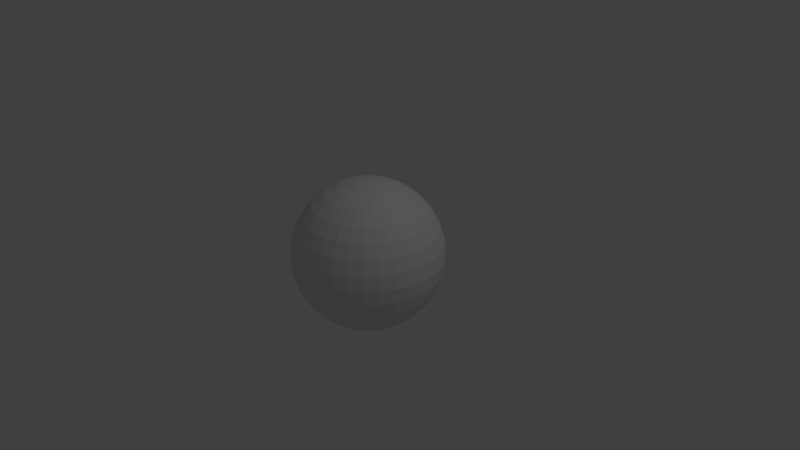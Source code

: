 # Source: Ball.blend  (saved by Blender 2.79.0; exported with 4.5.12 LTS)
import bpy
from mathutils import Matrix  # noqa: F401  (used for matrix-valued properties, if any)

bpy.ops.wm.read_factory_settings(use_empty=True)
scene = bpy.context.scene
scene.name = 'Scene'

# ---- collections
col_collection_1 = bpy.data.collections.new('Collection 1'); scene.collection.children.link(col_collection_1)

# ---- world
world_world = bpy.data.worlds.new('World'); scene.world = world_world
world_world.color = (0.05088, 0.05088, 0.05088)
world_world.use_sun_shadow = False
world_world.sun_shadow_jitter_overblur = 0.0
world_world.cycles.sampling_method = 'MANUAL'

# ---- cameras
cam_camera = bpy.data.cameras.new('Camera')
cam_camera.clip_end = 100.0
cam_camera.lens = 35.0
cam_camera.sensor_width = 32.0
cam_camera.sensor_height = 18.0
cam_camera.ortho_scale = 7.314
cam_camera.dof.focus_distance = 0.0
cam_camera.dof.aperture_fstop = 128.0

# ---- lights
light_lamp = bpy.data.lights.new('Lamp', 'POINT')
light_lamp.transmission_factor = 0.0
light_lamp.cutoff_distance = 30.0
light_lamp.energy = 100.0
light_lamp.shadow_buffer_clip_start = 1.001
light_lamp.shadow_soft_size = 0.1
light_lamp.shadow_maximum_resolution = 0.006
light_lamp.use_absolute_resolution = True

# ---- meshes
me_sphere = bpy.data.meshes.new('Sphere')
me_sphere.from_pydata([(0.0, -3.258e-07, -1.0), (0.03806, 0.1913, 0.9808), (0.07466, 0.3753, 0.9239), (0.1084, 0.5449, 0.8315), (0.1379, 0.6935, 0.7071), (0.1622, 0.8155, 0.5556), (0.1802, 0.9061, 0.3827), (0.1913, 0.9619, 0.1951), (0.1951, 0.9808, 7.55e-08), (0.1913, 0.9619, -0.1951), (0.1802, 0.9061, -0.3827), (0.1622, 0.8155, -0.5556), (0.1379, 0.6935, -0.7071), (0.1084, 0.5449, -0.8315), (0.07466, 0.3753, -0.9239), (0.03806, 0.1913, -0.9808), (0.07466, 0.1802, 0.9808), (0.1464, 0.3536, 0.9239), (0.2126, 0.5133, 0.8315), (0.2706, 0.6533, 0.7071), (0.3182, 0.7682, 0.5556), (0.3536, 0.8536, 0.3827), (0.3753, 0.9061, 0.1951), (0.3827, 0.9239, 7.55e-08), (0.3753, 0.9061, -0.1951), (0.3536, 0.8536, -0.3827), (0.3182, 0.7682, -0.5556), (0.2706, 0.6533, -0.7071), (0.2126, 0.5133, -0.8315), (0.1464, 0.3536, -0.9239), (0.07466, 0.1802, -0.9808), (0.1084, 0.1622, 0.9808), (0.2126, 0.3182, 0.9239), (0.3087, 0.4619, 0.8315), (0.3928, 0.5879, 0.7071), (0.4619, 0.6913, 0.5556), (0.5133, 0.7682, 0.3827), (0.5449, 0.8155, 0.1951), (0.5556, 0.8315, 7.55e-08), (0.5449, 0.8155, -0.1951), (0.5133, 0.7682, -0.3827), (0.4619, 0.6913, -0.5556), (0.3928, 0.5879, -0.7071), (0.3087, 0.4619, -0.8315), (0.2126, 0.3182, -0.9239), (0.1084, 0.1622, -0.9808), (0.1379, 0.1379, 0.9808), (0.2706, 0.2706, 0.9239), (0.3928, 0.3928, 0.8315), (0.5, 0.5, 0.7071), (0.5879, 0.5879, 0.5556), (0.6533, 0.6533, 0.3827), (0.6935, 0.6935, 0.1951), (0.7071, 0.7071, 7.55e-08), (0.6935, 0.6935, -0.1951), (0.6533, 0.6533, -0.3827), (0.5879, 0.5879, -0.5556), (0.5, 0.5, -0.7071), (0.3928, 0.3928, -0.8315), (0.2706, 0.2706, -0.9239), (0.1379, 0.1379, -0.9808), (0.1622, 0.1084, 0.9808), (0.3182, 0.2126, 0.9239), (0.4619, 0.3087, 0.8315), (0.5879, 0.3928, 0.7071), (0.6913, 0.4619, 0.5556), (0.7682, 0.5133, 0.3827), (0.8155, 0.5449, 0.1951), (0.8315, 0.5556, 7.55e-08), (0.8155, 0.5449, -0.1951), (0.7682, 0.5133, -0.3827), (0.6913, 0.4619, -0.5556), (0.5879, 0.3928, -0.7071), (0.4619, 0.3087, -0.8315), (0.3182, 0.2126, -0.9239), (0.1622, 0.1084, -0.9808), (0.1802, 0.07466, 0.9808), (0.3536, 0.1464, 0.9239), (0.5133, 0.2126, 0.8315), (0.6533, 0.2706, 0.7071), (0.7682, 0.3182, 0.5556), (0.8536, 0.3536, 0.3827), (0.9061, 0.3753, 0.1951), (0.9239, 0.3827, 7.55e-08), (0.9061, 0.3753, -0.1951), (0.8536, 0.3536, -0.3827), (0.7682, 0.3182, -0.5556), (0.6533, 0.2706, -0.7071), (0.5133, 0.2126, -0.8315), (0.3536, 0.1464, -0.9239), (0.1802, 0.07466, -0.9808), (0.1913, 0.03806, 0.9808), (0.3753, 0.07466, 0.9239), (0.5449, 0.1084, 0.8315), (0.6935, 0.1379, 0.7071), (0.8155, 0.1622, 0.5556), (0.9061, 0.1802, 0.3827), (0.9619, 0.1913, 0.1951), (0.9808, 0.1951, 7.55e-08), (0.9619, 0.1913, -0.1951), (0.9061, 0.1802, -0.3827), (0.8155, 0.1622, -0.5556), (0.6935, 0.1379, -0.7071), (0.5449, 0.1084, -0.8315), (0.3753, 0.07466, -0.9239), (0.1913, 0.03806, -0.9808), (0.1951, -3.266e-07, 0.9808), (0.3827, -3.192e-07, 0.9239), (0.5556, -3.117e-07, 0.8315), (0.7071, -3.192e-07, 0.7071), (0.8315, -3.341e-07, 0.5556), (0.9239, -2.745e-07, 0.3827), (0.9808, -3.937e-07, 0.1951), (1.0, -3.788e-07, 7.55e-08), (0.9808, -3.937e-07, -0.1951), (0.9239, -2.298e-07, -0.3827), (0.8315, -3.341e-07, -0.5556), (0.7071, -3.192e-07, -0.7071), (0.5556, -3.415e-07, -0.8315), (0.3827, -3.043e-07, -0.9239), (0.1951, -3.08e-07, -0.9808), (0.1913, -0.03806, 0.9808), (0.3753, -0.07466, 0.9239), (0.5449, -0.1084, 0.8315), (0.6935, -0.138, 0.7071), (0.8155, -0.1622, 0.5556), (0.9061, -0.1802, 0.3827), (0.9619, -0.1913, 0.1951), (0.9808, -0.1951, 7.55e-08), (0.9619, -0.1913, -0.1951), (0.9061, -0.1802, -0.3827), (0.8155, -0.1622, -0.5556), (0.6935, -0.138, -0.7071), (0.5449, -0.1084, -0.8315), (0.3753, -0.07466, -0.9239), (0.1913, -0.03806, -0.9808), (0.1802, -0.07466, 0.9808), (0.3536, -0.1464, 0.9239), (0.5133, -0.2126, 0.8315), (0.6533, -0.2706, 0.7071), (0.7682, -0.3182, 0.5556), (0.8536, -0.3536, 0.3827), (0.9061, -0.3753, 0.1951), (0.9239, -0.3827, 7.55e-08), (0.9061, -0.3753, -0.1951), (0.8536, -0.3536, -0.3827), (0.7682, -0.3182, -0.5556), (0.6533, -0.2706, -0.7071), (0.5133, -0.2126, -0.8315), (0.3536, -0.1464, -0.9239), (0.1802, -0.07466, -0.9808), (0.1622, -0.1084, 0.9808), (0.3182, -0.2126, 0.9239), (0.4619, -0.3087, 0.8315), (0.5879, -0.3928, 0.7071), (0.6913, -0.4619, 0.5556), (0.7682, -0.5133, 0.3827), (0.8155, -0.5449, 0.1951), (0.8315, -0.5556, 7.55e-08), (0.8155, -0.5449, -0.1951), (0.7682, -0.5133, -0.3827), (0.6913, -0.4619, -0.5556), (0.5879, -0.3928, -0.7071), (0.4619, -0.3087, -0.8315), (0.3182, -0.2126, -0.9239), (0.1622, -0.1084, -0.9808), (0.1379, -0.138, 0.9808), (0.2706, -0.2706, 0.9239), (0.3928, -0.3928, 0.8315), (0.5, -0.5, 0.7071), (0.5879, -0.5879, 0.5556), (0.6533, -0.6533, 0.3827), (0.6935, -0.6935, 0.1951), (0.7071, -0.7071, 7.55e-08), (0.6935, -0.6935, -0.1951), (0.6533, -0.6533, -0.3827), (0.5879, -0.5879, -0.5556), (0.5, -0.5, -0.7071), (0.3928, -0.3928, -0.8315), (0.2706, -0.2706, -0.9239), (0.1379, -0.138, -0.9808), (0.1084, -0.1622, 0.9808), (0.2126, -0.3182, 0.9239), (0.3087, -0.4619, 0.8315), (0.3928, -0.5879, 0.7071), (0.4619, -0.6913, 0.5556), (0.5133, -0.7682, 0.3827), (0.5449, -0.8155, 0.1951), (0.5556, -0.8315, 7.55e-08), (0.5449, -0.8155, -0.1951), (0.5133, -0.7682, -0.3827), (0.4619, -0.6913, -0.5556), (0.3928, -0.5879, -0.7071), (0.3087, -0.4619, -0.8315), (0.2126, -0.3182, -0.9239), (0.1084, -0.1622, -0.9808), (0.07466, -0.1802, 0.9808), (0.1464, -0.3536, 0.9239), (0.2126, -0.5133, 0.8315), (0.2706, -0.6533, 0.7071), (0.3182, -0.7682, 0.5556), (0.3536, -0.8536, 0.3827), (0.3753, -0.9061, 0.1951), (0.3827, -0.9239, 7.55e-08), (0.3753, -0.9061, -0.1951), (0.3536, -0.8536, -0.3827), (0.3182, -0.7682, -0.5556), (0.2706, -0.6533, -0.7071), (0.2126, -0.5133, -0.8315), (0.1464, -0.3536, -0.9239), (0.07466, -0.1802, -0.9808), (0.03806, -0.1913, 0.9808), (0.07466, -0.3753, 0.9239), (0.1084, -0.5449, 0.8315), (0.1379, -0.6935, 0.7071), (0.1622, -0.8155, 0.5556), (0.1802, -0.9061, 0.3827), (0.1913, -0.9619, 0.1951), (0.1951, -0.9808, 7.55e-08), (0.1913, -0.9619, -0.1951), (0.1802, -0.9061, -0.3827), (0.1622, -0.8155, -0.5556), (0.1379, -0.6935, -0.7071), (0.1084, -0.5449, -0.8315), (0.07466, -0.3753, -0.9239), (0.03806, -0.1913, -0.9808), (-7.212e-09, -0.1951, 0.9808), (4.122e-08, -0.3827, 0.9239), (2.632e-08, -0.5556, 0.8315), (-2.584e-08, -0.7071, 0.7071), (-8.544e-08, -0.8315, 0.5556), (6.357e-08, -0.9239, 0.3827), (-8.544e-08, -0.9808, 0.1951), (-1.003e-07, -1.0, 7.55e-08), (-8.544e-08, -0.9808, -0.1951), (6.357e-08, -0.9239, -0.3827), (-8.544e-08, -0.8315, -0.5556), (-2.584e-08, -0.7071, -0.7071), (-1.094e-08, -0.5556, -0.8315), (3.964e-09, -0.3827, -0.9239), (3.964e-09, -0.1951, -0.9808), (-0.03806, -0.1913, 0.9808), (-0.07466, -0.3753, 0.9239), (-0.1084, -0.5449, 0.8315), (-0.1379, -0.6935, 0.7071), (-0.1622, -0.8155, 0.5556), (-0.1802, -0.9061, 0.3827), (-0.1913, -0.9619, 0.1951), (-0.1951, -0.9808, 7.55e-08), (-0.1913, -0.9619, -0.1951), (-0.1802, -0.9061, -0.3827), (-0.1622, -0.8155, -0.5556), (-0.1379, -0.6935, -0.7071), (-0.1084, -0.5449, -0.8315), (-0.07466, -0.3753, -0.9239), (-0.03806, -0.1913, -0.9808), (-1.247e-07, -6.269e-07, 1.0), (-0.07466, -0.1802, 0.9808), (-0.1464, -0.3536, 0.9239), (-0.2126, -0.5133, 0.8315), (-0.2706, -0.6533, 0.7071), (-0.3182, -0.7682, 0.5556), (-0.3536, -0.8536, 0.3827), (-0.3753, -0.9061, 0.1951), (-0.3827, -0.9239, 7.55e-08), (-0.3753, -0.9061, -0.1951), (-0.3536, -0.8536, -0.3827), (-0.3182, -0.7682, -0.5556), (-0.2706, -0.6533, -0.7071), (-0.2126, -0.5133, -0.8315), (-0.1464, -0.3536, -0.9239), (-0.07466, -0.1802, -0.9808), (-0.1084, -0.1622, 0.9808), (-0.2126, -0.3182, 0.9239), (-0.3087, -0.4619, 0.8315), (-0.3928, -0.5879, 0.7071), (-0.4619, -0.6913, 0.5556), (-0.5133, -0.7682, 0.3827), (-0.5449, -0.8155, 0.1951), (-0.5556, -0.8315, 7.55e-08), (-0.5449, -0.8155, -0.1951), (-0.5133, -0.7682, -0.3827), (-0.4619, -0.6913, -0.5556), (-0.3928, -0.5879, -0.7071), (-0.3087, -0.4619, -0.8315), (-0.2126, -0.3182, -0.9239), (-0.1084, -0.1622, -0.9808), (-0.1379, -0.138, 0.9808), (-0.2706, -0.2706, 0.9239), (-0.3928, -0.3928, 0.8315), (-0.5, -0.5, 0.7071), (-0.5879, -0.5879, 0.5556), (-0.6533, -0.6533, 0.3827), (-0.6935, -0.6935, 0.1951), (-0.7071, -0.7071, 7.55e-08), (-0.6935, -0.6935, -0.1951), (-0.6533, -0.6533, -0.3827), (-0.5879, -0.5879, -0.5556), (-0.5, -0.5, -0.7071), (-0.3928, -0.3928, -0.8315), (-0.2706, -0.2706, -0.9239), (-0.1379, -0.1379, -0.9808), (-0.1622, -0.1084, 0.9808), (-0.3182, -0.2126, 0.9239), (-0.4619, -0.3087, 0.8315), (-0.5879, -0.3928, 0.7071), (-0.6913, -0.4619, 0.5556), (-0.7682, -0.5133, 0.3827), (-0.8155, -0.5449, 0.1951), (-0.8315, -0.5556, 7.55e-08), (-0.8155, -0.5449, -0.1951), (-0.7682, -0.5133, -0.3827), (-0.6913, -0.4619, -0.5556), (-0.5879, -0.3928, -0.7071), (-0.4619, -0.3087, -0.8315), (-0.3182, -0.2126, -0.9239), (-0.1622, -0.1084, -0.9808), (-0.1802, -0.07466, 0.9808), (-0.3536, -0.1464, 0.9239), (-0.5133, -0.2126, 0.8315), (-0.6533, -0.2706, 0.7071), (-0.7682, -0.3182, 0.5556), (-0.8536, -0.3536, 0.3827), (-0.9061, -0.3753, 0.1951), (-0.9239, -0.3827, 7.55e-08), (-0.9061, -0.3753, -0.1951), (-0.8536, -0.3536, -0.3827), (-0.7682, -0.3182, -0.5556), (-0.6533, -0.2706, -0.7071), (-0.5133, -0.2126, -0.8315), (-0.3536, -0.1464, -0.9239), (-0.1802, -0.07466, -0.9808), (-0.1913, -0.03806, 0.9808), (-0.3753, -0.07466, 0.9239), (-0.5449, -0.1084, 0.8315), (-0.6935, -0.1379, 0.7071), (-0.8155, -0.1622, 0.5556), (-0.9061, -0.1802, 0.3827), (-0.9619, -0.1913, 0.1951), (-0.9808, -0.1951, 7.55e-08), (-0.9619, -0.1913, -0.1951), (-0.9061, -0.1802, -0.3827), (-0.8155, -0.1622, -0.5556), (-0.6935, -0.1379, -0.7071), (-0.5449, -0.1084, -0.8315), (-0.3753, -0.07466, -0.9239), (-0.1913, -0.03806, -0.9808), (-0.1951, -3.117e-07, 0.9808), (-0.3827, -2.819e-07, 0.9239), (-0.5556, -2.819e-07, 0.8315), (-0.7071, -1.851e-07, 0.7071), (-0.8315, -1.404e-07, 0.5556), (-0.9239, -3.192e-07, 0.3827), (-0.9808, -9.567e-08, 0.1951), (-1.0, -1.404e-07, 7.55e-08), (-0.9808, -9.567e-08, -0.1951), (-0.9239, -3.192e-07, -0.3827), (-0.8315, -1.404e-07, -0.5556), (-0.7071, -1.851e-07, -0.7071), (-0.5556, -2.596e-07, -0.8315), (-0.3827, -2.521e-07, -0.9239), (-0.1951, -3.155e-07, -0.9808), (-0.1913, 0.03806, 0.9808), (-0.3753, 0.07466, 0.9239), (-0.5449, 0.1084, 0.8315), (-0.6935, 0.1379, 0.7071), (-0.8155, 0.1622, 0.5556), (-0.9061, 0.1802, 0.3827), (-0.9619, 0.1913, 0.1951), (-0.9808, 0.1951, 7.55e-08), (-0.9619, 0.1913, -0.1951), (-0.9061, 0.1802, -0.3827), (-0.8155, 0.1622, -0.5556), (-0.6935, 0.1379, -0.7071), (-0.5449, 0.1084, -0.8315), (-0.3753, 0.07466, -0.9239), (-0.1913, 0.03806, -0.9808), (-0.1802, 0.07466, 0.9808), (-0.3536, 0.1464, 0.9239), (-0.5133, 0.2126, 0.8315), (-0.6533, 0.2706, 0.7071), (-0.7682, 0.3182, 0.5556), (-0.8536, 0.3536, 0.3827), (-0.9061, 0.3753, 0.1951), (-0.9239, 0.3827, 7.55e-08), (-0.9061, 0.3753, -0.1951), (-0.8536, 0.3536, -0.3827), (-0.7682, 0.3182, -0.5556), (-0.6533, 0.2706, -0.7071), (-0.5133, 0.2126, -0.8315), (-0.3536, 0.1464, -0.9239), (-0.1802, 0.07466, -0.9808), (-0.1622, 0.1084, 0.9808), (-0.3182, 0.2126, 0.9239), (-0.4619, 0.3087, 0.8315), (-0.5879, 0.3928, 0.7071), (-0.6913, 0.4619, 0.5556), (-0.7682, 0.5133, 0.3827), (-0.8155, 0.5449, 0.1951), (-0.8315, 0.5556, 7.55e-08), (-0.8155, 0.5449, -0.1951), (-0.7682, 0.5133, -0.3827), (-0.6913, 0.4619, -0.5556), (-0.5879, 0.3928, -0.7071), (-0.4619, 0.3087, -0.8315), (-0.3182, 0.2126, -0.9239), (-0.1622, 0.1084, -0.9808), (-0.1379, 0.1379, 0.9808), (-0.2706, 0.2706, 0.9239), (-0.3928, 0.3928, 0.8315), (-0.5, 0.5, 0.7071), (-0.5879, 0.5879, 0.5556), (-0.6533, 0.6533, 0.3827), (-0.6935, 0.6935, 0.1951), (-0.7071, 0.7071, 7.55e-08), (-0.6935, 0.6935, -0.1951), (-0.6533, 0.6533, -0.3827), (-0.5879, 0.5879, -0.5556), (-0.5, 0.5, -0.7071), (-0.3928, 0.3928, -0.8315), (-0.2706, 0.2706, -0.9239), (-0.1379, 0.1379, -0.9808), (-0.1084, 0.1622, 0.9808), (-0.2126, 0.3182, 0.9239), (-0.3087, 0.4619, 0.8315), (-0.3928, 0.5879, 0.7071), (-0.4619, 0.6913, 0.5556), (-0.5133, 0.7682, 0.3827), (-0.5449, 0.8155, 0.1951), (-0.5556, 0.8315, 7.55e-08), (-0.5449, 0.8155, -0.1951), (-0.5133, 0.7682, -0.3827), (-0.4619, 0.6913, -0.5556), (-0.3928, 0.5879, -0.7071), (-0.3087, 0.4619, -0.8315), (-0.2126, 0.3182, -0.9239), (-0.1084, 0.1622, -0.9808), (-0.07466, 0.1802, 0.9808), (-0.1464, 0.3536, 0.9239), (-0.2126, 0.5133, 0.8315), (-0.2706, 0.6533, 0.7071), (-0.3182, 0.7682, 0.5556), (-0.3536, 0.8536, 0.3827), (-0.3753, 0.9061, 0.1951), (-0.3827, 0.9239, 7.55e-08), (-0.3753, 0.9061, -0.1951), (-0.3536, 0.8536, -0.3827), (-0.3182, 0.7682, -0.5556), (-0.2706, 0.6533, -0.7071), (-0.2126, 0.5133, -0.8315), (-0.1464, 0.3536, -0.9239), (-0.07466, 0.1802, -0.9808), (-0.03806, 0.1913, 0.9808), (-0.07466, 0.3753, 0.9239), (-0.1084, 0.5449, 0.8315), (-0.1379, 0.6935, 0.7071), (-0.1622, 0.8155, 0.5556), (-0.1802, 0.9061, 0.3827), (-0.1913, 0.9619, 0.1951), (-0.1951, 0.9808, 7.55e-08), (-0.1913, 0.9619, -0.1951), (-0.1802, 0.9061, -0.3827), (-0.1622, 0.8155, -0.5556), (-0.1379, 0.6935, -0.7071), (-0.1084, 0.5449, -0.8315), (-0.07466, 0.3753, -0.9239), (-0.03806, 0.1913, -0.9808), (3.749e-08, 0.1951, 0.9808), (7.847e-08, 0.3827, 0.9239), (1.083e-07, 0.5556, 0.8315), (1.53e-07, 0.7071, 0.7071), (2.722e-07, 0.8315, 0.5556), (6.357e-08, 0.9239, 0.3827), (2.573e-07, 0.9808, 0.1951), (2.722e-07, 1.0, 7.55e-08), (2.573e-07, 0.9808, -0.1951), (6.357e-08, 0.9239, -0.3827), (2.722e-07, 0.8315, -0.5556), (1.53e-07, 0.7071, -0.7071), (1.232e-07, 0.5556, -0.8315), (7.847e-08, 0.3827, -0.9239), (1.514e-08, 0.1951, -0.9808)], [], [(480, 479, 13, 14), (473, 472, 6, 7), (481, 480, 14, 15), (474, 473, 7, 8), (467, 256, 1), (0, 481, 15), (475, 474, 8, 9), (468, 467, 1, 2), (476, 475, 9, 10), (469, 468, 2, 3), (477, 476, 10, 11), (470, 469, 3, 4), (478, 477, 11, 12), (471, 470, 4, 5), (479, 478, 12, 13), (472, 471, 5, 6), (5, 4, 19, 20), (13, 12, 27, 28), (6, 5, 20, 21), (14, 13, 28, 29), (7, 6, 21, 22), (15, 14, 29, 30), (8, 7, 22, 23), (1, 256, 16), (0, 15, 30), (9, 8, 23, 24), (2, 1, 16, 17), (10, 9, 24, 25), (3, 2, 17, 18), (11, 10, 25, 26), (4, 3, 18, 19), (12, 11, 26, 27), (24, 23, 38, 39), (17, 16, 31, 32), (25, 24, 39, 40), (18, 17, 32, 33), (26, 25, 40, 41), (19, 18, 33, 34), (27, 26, 41, 42), (20, 19, 34, 35), (28, 27, 42, 43), (21, 20, 35, 36), (29, 28, 43, 44), (22, 21, 36, 37), (30, 29, 44, 45), (23, 22, 37, 38), (16, 256, 31), (0, 30, 45), (43, 42, 57, 58), (36, 35, 50, 51), (44, 43, 58, 59), (37, 36, 51, 52), (45, 44, 59, 60), (38, 37, 52, 53), (31, 256, 46), (0, 45, 60), (39, 38, 53, 54), (32, 31, 46, 47), (40, 39, 54, 55), (33, 32, 47, 48), (41, 40, 55, 56), (34, 33, 48, 49), (42, 41, 56, 57), (35, 34, 49, 50), (55, 54, 69, 70), (48, 47, 62, 63), (56, 55, 70, 71), (49, 48, 63, 64), (57, 56, 71, 72), (50, 49, 64, 65), (58, 57, 72, 73), (51, 50, 65, 66), (59, 58, 73, 74), (52, 51, 66, 67), (60, 59, 74, 75), (53, 52, 67, 68), (46, 256, 61), (0, 60, 75), (54, 53, 68, 69), (47, 46, 61, 62), (74, 73, 88, 89), (67, 66, 81, 82), (75, 74, 89, 90), (68, 67, 82, 83), (61, 256, 76), (0, 75, 90), (69, 68, 83, 84), (62, 61, 76, 77), (70, 69, 84, 85), (63, 62, 77, 78), (71, 70, 85, 86), (64, 63, 78, 79), (72, 71, 86, 87), (65, 64, 79, 80), (73, 72, 87, 88), (66, 65, 80, 81), (78, 77, 92, 93), (86, 85, 100, 101), (79, 78, 93, 94), (87, 86, 101, 102), (80, 79, 94, 95), (88, 87, 102, 103), (81, 80, 95, 96), (89, 88, 103, 104), (82, 81, 96, 97), (90, 89, 104, 105), (83, 82, 97, 98), (76, 256, 91), (0, 90, 105), (84, 83, 98, 99), (77, 76, 91, 92), (85, 84, 99, 100), (97, 96, 111, 112), (105, 104, 119, 120), (98, 97, 112, 113), (91, 256, 106), (0, 105, 120), (99, 98, 113, 114), (92, 91, 106, 107), (100, 99, 114, 115), (93, 92, 107, 108), (101, 100, 115, 116), (94, 93, 108, 109), (102, 101, 116, 117), (95, 94, 109, 110), (103, 102, 117, 118), (96, 95, 110, 111), (104, 103, 118, 119), (116, 115, 130, 131), (109, 108, 123, 124), (117, 116, 131, 132), (110, 109, 124, 125), (118, 117, 132, 133), (111, 110, 125, 126), (119, 118, 133, 134), (112, 111, 126, 127), (120, 119, 134, 135), (113, 112, 127, 128), (106, 256, 121), (0, 120, 135), (114, 113, 128, 129), (107, 106, 121, 122), (115, 114, 129, 130), (108, 107, 122, 123), (135, 134, 149, 150), (128, 127, 142, 143), (121, 256, 136), (0, 135, 150), (129, 128, 143, 144), (122, 121, 136, 137), (130, 129, 144, 145), (123, 122, 137, 138), (131, 130, 145, 146), (124, 123, 138, 139), (132, 131, 146, 147), (125, 124, 139, 140), (133, 132, 147, 148), (126, 125, 140, 141), (134, 133, 148, 149), (127, 126, 141, 142), (139, 138, 153, 154), (147, 146, 161, 162), (140, 139, 154, 155), (148, 147, 162, 163), (141, 140, 155, 156), (149, 148, 163, 164), (142, 141, 156, 157), (150, 149, 164, 165), (143, 142, 157, 158), (136, 256, 151), (0, 150, 165), (144, 143, 158, 159), (137, 136, 151, 152), (145, 144, 159, 160), (138, 137, 152, 153), (146, 145, 160, 161), (158, 157, 172, 173), (151, 256, 166), (0, 165, 180), (159, 158, 173, 174), (152, 151, 166, 167), (160, 159, 174, 175), (153, 152, 167, 168), (161, 160, 175, 176), (154, 153, 168, 169), (162, 161, 176, 177), (155, 154, 169, 170), (163, 162, 177, 178), (156, 155, 170, 171), (164, 163, 178, 179), (157, 156, 171, 172), (165, 164, 179, 180), (177, 176, 191, 192), (170, 169, 184, 185), (178, 177, 192, 193), (171, 170, 185, 186), (179, 178, 193, 194), (172, 171, 186, 187), (180, 179, 194, 195), (173, 172, 187, 188), (166, 256, 181), (0, 180, 195), (174, 173, 188, 189), (167, 166, 181, 182), (175, 174, 189, 190), (168, 167, 182, 183), (176, 175, 190, 191), (169, 168, 183, 184), (0, 195, 210), (189, 188, 203, 204), (182, 181, 196, 197), (190, 189, 204, 205), (183, 182, 197, 198), (191, 190, 205, 206), (184, 183, 198, 199), (192, 191, 206, 207), (185, 184, 199, 200), (193, 192, 207, 208), (186, 185, 200, 201), (194, 193, 208, 209), (187, 186, 201, 202), (195, 194, 209, 210), (188, 187, 202, 203), (181, 256, 196), (208, 207, 222, 223), (201, 200, 215, 216), (209, 208, 223, 224), (202, 201, 216, 217), (210, 209, 224, 225), (203, 202, 217, 218), (196, 256, 211), (0, 210, 225), (204, 203, 218, 219), (197, 196, 211, 212), (205, 204, 219, 220), (198, 197, 212, 213), (206, 205, 220, 221), (199, 198, 213, 214), (207, 206, 221, 222), (200, 199, 214, 215), (212, 211, 226, 227), (220, 219, 234, 235), (213, 212, 227, 228), (221, 220, 235, 236), (214, 213, 228, 229), (222, 221, 236, 237), (215, 214, 229, 230), (223, 222, 237, 238), (216, 215, 230, 231), (224, 223, 238, 239), (217, 216, 231, 232), (225, 224, 239, 240), (218, 217, 232, 233), (211, 256, 226), (0, 225, 240), (219, 218, 233, 234), (231, 230, 245, 246), (239, 238, 253, 254), (232, 231, 246, 247), (240, 239, 254, 255), (233, 232, 247, 248), (226, 256, 241), (0, 240, 255), (234, 233, 248, 249), (227, 226, 241, 242), (235, 234, 249, 250), (228, 227, 242, 243), (236, 235, 250, 251), (229, 228, 243, 244), (237, 236, 251, 252), (230, 229, 244, 245), (238, 237, 252, 253), (250, 249, 265, 266), (243, 242, 258, 259), (251, 250, 266, 267), (244, 243, 259, 260), (252, 251, 267, 268), (245, 244, 260, 261), (253, 252, 268, 269), (246, 245, 261, 262), (254, 253, 269, 270), (247, 246, 262, 263), (255, 254, 270, 271), (248, 247, 263, 264), (241, 256, 257), (0, 255, 271), (249, 248, 264, 265), (242, 241, 257, 258), (270, 269, 284, 285), (263, 262, 277, 278), (271, 270, 285, 286), (264, 263, 278, 279), (257, 256, 272), (0, 271, 286), (265, 264, 279, 280), (258, 257, 272, 273), (266, 265, 280, 281), (259, 258, 273, 274), (267, 266, 281, 282), (260, 259, 274, 275), (268, 267, 282, 283), (261, 260, 275, 276), (269, 268, 283, 284), (262, 261, 276, 277), (274, 273, 288, 289), (282, 281, 296, 297), (275, 274, 289, 290), (283, 282, 297, 298), (276, 275, 290, 291), (284, 283, 298, 299), (277, 276, 291, 292), (285, 284, 299, 300), (278, 277, 292, 293), (286, 285, 300, 301), (279, 278, 293, 294), (272, 256, 287), (0, 286, 301), (280, 279, 294, 295), (273, 272, 287, 288), (281, 280, 295, 296), (293, 292, 307, 308), (301, 300, 315, 316), (294, 293, 308, 309), (287, 256, 302), (0, 301, 316), (295, 294, 309, 310), (288, 287, 302, 303), (296, 295, 310, 311), (289, 288, 303, 304), (297, 296, 311, 312), (290, 289, 304, 305), (298, 297, 312, 313), (291, 290, 305, 306), (299, 298, 313, 314), (292, 291, 306, 307), (300, 299, 314, 315), (312, 311, 326, 327), (305, 304, 319, 320), (313, 312, 327, 328), (306, 305, 320, 321), (314, 313, 328, 329), (307, 306, 321, 322), (315, 314, 329, 330), (308, 307, 322, 323), (316, 315, 330, 331), (309, 308, 323, 324), (302, 256, 317), (0, 316, 331), (310, 309, 324, 325), (303, 302, 317, 318), (311, 310, 325, 326), (304, 303, 318, 319), (331, 330, 345, 346), (324, 323, 338, 339), (317, 256, 332), (0, 331, 346), (325, 324, 339, 340), (318, 317, 332, 333), (326, 325, 340, 341), (319, 318, 333, 334), (327, 326, 341, 342), (320, 319, 334, 335), (328, 327, 342, 343), (321, 320, 335, 336), (329, 328, 343, 344), (322, 321, 336, 337), (330, 329, 344, 345), (323, 322, 337, 338), (343, 342, 357, 358), (336, 335, 350, 351), (344, 343, 358, 359), (337, 336, 351, 352), (345, 344, 359, 360), (338, 337, 352, 353), (346, 345, 360, 361), (339, 338, 353, 354), (332, 256, 347), (0, 346, 361), (340, 339, 354, 355), (333, 332, 347, 348), (341, 340, 355, 356), (334, 333, 348, 349), (342, 341, 356, 357), (335, 334, 349, 350), (347, 256, 362), (0, 361, 376), (355, 354, 369, 370), (348, 347, 362, 363), (356, 355, 370, 371), (349, 348, 363, 364), (357, 356, 371, 372), (350, 349, 364, 365), (358, 357, 372, 373), (351, 350, 365, 366), (359, 358, 373, 374), (352, 351, 366, 367), (360, 359, 374, 375), (353, 352, 367, 368), (361, 360, 375, 376), (354, 353, 368, 369), (366, 365, 380, 381), (374, 373, 388, 389), (367, 366, 381, 382), (375, 374, 389, 390), (368, 367, 382, 383), (376, 375, 390, 391), (369, 368, 383, 384), (362, 256, 377), (0, 376, 391), (370, 369, 384, 385), (363, 362, 377, 378), (371, 370, 385, 386), (364, 363, 378, 379), (372, 371, 386, 387), (365, 364, 379, 380), (373, 372, 387, 388), (385, 384, 399, 400), (378, 377, 392, 393), (386, 385, 400, 401), (379, 378, 393, 394), (387, 386, 401, 402), (380, 379, 394, 395), (388, 387, 402, 403), (381, 380, 395, 396), (389, 388, 403, 404), (382, 381, 396, 397), (390, 389, 404, 405), (383, 382, 397, 398), (391, 390, 405, 406), (384, 383, 398, 399), (377, 256, 392), (0, 391, 406), (404, 403, 418, 419), (397, 396, 411, 412), (405, 404, 419, 420), (398, 397, 412, 413), (406, 405, 420, 421), (399, 398, 413, 414), (392, 256, 407), (0, 406, 421), (400, 399, 414, 415), (393, 392, 407, 408), (401, 400, 415, 416), (394, 393, 408, 409), (402, 401, 416, 417), (395, 394, 409, 410), (403, 402, 417, 418), (396, 395, 410, 411), (408, 407, 422, 423), (416, 415, 430, 431), (409, 408, 423, 424), (417, 416, 431, 432), (410, 409, 424, 425), (418, 417, 432, 433), (411, 410, 425, 426), (419, 418, 433, 434), (412, 411, 426, 427), (420, 419, 434, 435), (413, 412, 427, 428), (421, 420, 435, 436), (414, 413, 428, 429), (407, 256, 422), (0, 421, 436), (415, 414, 429, 430), (427, 426, 441, 442), (435, 434, 449, 450), (428, 427, 442, 443), (436, 435, 450, 451), (429, 428, 443, 444), (422, 256, 437), (0, 436, 451), (430, 429, 444, 445), (423, 422, 437, 438), (431, 430, 445, 446), (424, 423, 438, 439), (432, 431, 446, 447), (425, 424, 439, 440), (433, 432, 447, 448), (426, 425, 440, 441), (434, 433, 448, 449), (446, 445, 460, 461), (439, 438, 453, 454), (447, 446, 461, 462), (440, 439, 454, 455), (448, 447, 462, 463), (441, 440, 455, 456), (449, 448, 463, 464), (442, 441, 456, 457), (450, 449, 464, 465), (443, 442, 457, 458), (451, 450, 465, 466), (444, 443, 458, 459), (437, 256, 452), (0, 451, 466), (445, 444, 459, 460), (438, 437, 452, 453), (465, 464, 479, 480), (458, 457, 472, 473), (466, 465, 480, 481), (459, 458, 473, 474), (452, 256, 467), (0, 466, 481), (460, 459, 474, 475), (453, 452, 467, 468), (461, 460, 475, 476), (454, 453, 468, 469), (462, 461, 476, 477), (455, 454, 469, 470), (463, 462, 477, 478), (456, 455, 470, 471), (464, 463, 478, 479), (457, 456, 471, 472)])
_uv = me_sphere.uv_layers.new(name='UVMap')
_uv.uv.foreach_set('vector', [0.2365, 0.8487, 0.2384, 0.9042, 0.2148, 0.9077, 0.2202, 0.8511, 0.461, 0.219, 0.4639, 0.1569, 0.5042, 0.1569, 0.5038, 0.219, 0.2317, 0.7889, 0.2365, 0.8487, 0.2202, 0.8511, 0.2234, 0.7901, 0.4607, 0.2822, 0.461, 0.219, 0.5038, 0.219, 0.5043, 0.2822, 0.4784, 0.6643, 0.5174, 0.6911, 0.475, 0.6753, 0.2243, 0.727, 0.2317, 0.7889, 0.2234, 0.7901, 0.4628, 0.3441, 0.4607, 0.2822, 0.5043, 0.2822, 0.5056, 0.3441, 0.4408, 0.642, 0.4784, 0.6643, 0.475, 0.6753, 0.4343, 0.6635, 0.4674, 0.4024, 0.4628, 0.3441, 0.5056, 0.3441, 0.5077, 0.4024, 0.4062, 0.6251, 0.4408, 0.642, 0.4343, 0.6635, 0.3967, 0.6562, 0.4742, 0.4548, 0.4674, 0.4024, 0.5077, 0.4024, 0.5105, 0.4548, 0.4766, 0.04564, 0.486, 0.0007088, 0.5102, 0.0007088, 0.5075, 0.04564, 0.483, 0.4993, 0.4742, 0.4548, 0.5105, 0.4548, 0.5139, 0.4993, 0.4692, 0.09838, 0.4766, 0.04564, 0.5075, 0.04564, 0.5055, 0.09838, 0.2384, 0.9042, 0.2373, 0.9533, 0.2072, 0.9577, 0.2148, 0.9077, 0.4639, 0.1569, 0.4692, 0.09838, 0.5055, 0.09838, 0.5042, 0.1569, 0.5055, 0.09838, 0.5075, 0.04564, 0.5389, 0.04473, 0.5424, 0.09732, 0.2148, 0.9077, 0.2072, 0.9577, 0.1771, 0.9533, 0.1911, 0.9042, 0.5042, 0.1569, 0.5055, 0.09838, 0.5424, 0.09732, 0.5453, 0.1557, 0.2202, 0.8511, 0.2148, 0.9077, 0.1911, 0.9042, 0.2039, 0.8487, 0.5038, 0.219, 0.5042, 0.1569, 0.5453, 0.1557, 0.5475, 0.2177, 0.2234, 0.7901, 0.2202, 0.8511, 0.2039, 0.8487, 0.2151, 0.7889, 0.5043, 0.2822, 0.5038, 0.219, 0.5475, 0.2177, 0.5488, 0.2809, 0.475, 0.6753, 0.5174, 0.6911, 0.4733, 0.6869, 0.2243, 0.727, 0.2234, 0.7901, 0.2151, 0.7889, 0.5056, 0.3441, 0.5043, 0.2822, 0.5488, 0.2809, 0.5493, 0.3429, 0.4343, 0.6635, 0.475, 0.6753, 0.4733, 0.6869, 0.431, 0.6863, 0.5077, 0.4024, 0.5056, 0.3441, 0.5493, 0.3429, 0.5488, 0.4013, 0.3967, 0.6562, 0.4343, 0.6635, 0.431, 0.6863, 0.3919, 0.6893, 0.5105, 0.4548, 0.5077, 0.4024, 0.5488, 0.4013, 0.5475, 0.4538, 0.5075, 0.04564, 0.5102, 0.0007088, 0.5349, 0.0, 0.5389, 0.04473, 0.5139, 0.4993, 0.5105, 0.4548, 0.5475, 0.4538, 0.5454, 0.4984, 0.5493, 0.3429, 0.5488, 0.2809, 0.5924, 0.2784, 0.592, 0.3404, 0.431, 0.6863, 0.4733, 0.6869, 0.4733, 0.6987, 0.431, 0.7095, 0.5488, 0.4013, 0.5493, 0.3429, 0.592, 0.3404, 0.5891, 0.399, 0.3919, 0.6893, 0.431, 0.6863, 0.431, 0.7095, 0.3919, 0.7231, 0.5475, 0.4538, 0.5488, 0.4013, 0.5891, 0.399, 0.5838, 0.4517, 0.3577, 0.6959, 0.3919, 0.6893, 0.3919, 0.7231, 0.3577, 0.7388, 0.5454, 0.4984, 0.5475, 0.4538, 0.5838, 0.4517, 0.5762, 0.4967, 0.5424, 0.09732, 0.5389, 0.04473, 0.5698, 0.04296, 0.5787, 0.09524, 0.1911, 0.9042, 0.1771, 0.9533, 0.1481, 0.9404, 0.1683, 0.8941, 0.5453, 0.1557, 0.5424, 0.09732, 0.5787, 0.09524, 0.5856, 0.1534, 0.2039, 0.8487, 0.1911, 0.9042, 0.1683, 0.8941, 0.1882, 0.8417, 0.5475, 0.2177, 0.5453, 0.1557, 0.5856, 0.1534, 0.5903, 0.2153, 0.2151, 0.7889, 0.2039, 0.8487, 0.1882, 0.8417, 0.2071, 0.7853, 0.5488, 0.2809, 0.5475, 0.2177, 0.5903, 0.2153, 0.5924, 0.2784, 0.4733, 0.6869, 0.5174, 0.6911, 0.4733, 0.6987, 0.2243, 0.727, 0.2151, 0.7889, 0.2071, 0.7853, 0.1683, 0.8941, 0.1481, 0.9404, 0.1213, 0.9193, 0.1472, 0.8775, 0.5856, 0.1534, 0.5787, 0.09524, 0.6129, 0.09222, 0.6236, 0.1501, 0.1882, 0.8417, 0.1683, 0.8941, 0.1472, 0.8775, 0.1737, 0.8303, 0.5903, 0.2153, 0.5856, 0.1534, 0.6236, 0.1501, 0.6305, 0.2117, 0.2071, 0.7853, 0.1882, 0.8417, 0.1737, 0.8303, 0.1997, 0.7795, 0.5924, 0.2784, 0.5903, 0.2153, 0.6305, 0.2117, 0.6335, 0.2748, 0.4733, 0.6987, 0.5174, 0.6911, 0.475, 0.7104, 0.2243, 0.727, 0.2071, 0.7853, 0.1997, 0.7795, 0.592, 0.3404, 0.5924, 0.2784, 0.6335, 0.2748, 0.6323, 0.3369, 0.431, 0.7095, 0.4733, 0.6987, 0.475, 0.7104, 0.4343, 0.7323, 0.5891, 0.399, 0.592, 0.3404, 0.6323, 0.3369, 0.6271, 0.3956, 0.3919, 0.7231, 0.431, 0.7095, 0.4343, 0.7323, 0.3967, 0.7562, 0.5838, 0.4517, 0.5891, 0.399, 0.6271, 0.3956, 0.6179, 0.4487, 0.3577, 0.7388, 0.3919, 0.7231, 0.3967, 0.7562, 0.3638, 0.7809, 0.1481, 0.9404, 0.1284, 0.9788, 0.09692, 0.9541, 0.1213, 0.9193, 0.5787, 0.09524, 0.5698, 0.04296, 0.5988, 0.04039, 0.6129, 0.09222, 0.6271, 0.3956, 0.6323, 0.3369, 0.6686, 0.3323, 0.6612, 0.3913, 0.3967, 0.7562, 0.4343, 0.7323, 0.4408, 0.7538, 0.4062, 0.7873, 0.6179, 0.4487, 0.6271, 0.3956, 0.6612, 0.3913, 0.6486, 0.4448, 0.3638, 0.7809, 0.3967, 0.7562, 0.4062, 0.7873, 0.3758, 0.8206, 0.1213, 0.9193, 0.09692, 0.9541, 0.06924, 0.9207, 0.09777, 0.891, 0.6129, 0.09222, 0.5988, 0.04039, 0.6249, 0.03713, 0.6436, 0.08837, 0.1472, 0.8775, 0.1213, 0.9193, 0.09777, 0.891, 0.1287, 0.8553, 0.6236, 0.1501, 0.6129, 0.09222, 0.6436, 0.08837, 0.6577, 0.1458, 0.1737, 0.8303, 0.1472, 0.8775, 0.1287, 0.8553, 0.161, 0.815, 0.6305, 0.2117, 0.6236, 0.1501, 0.6577, 0.1458, 0.6668, 0.2072, 0.1997, 0.7795, 0.1737, 0.8303, 0.161, 0.815, 0.1932, 0.7717, 0.6335, 0.2748, 0.6305, 0.2117, 0.6668, 0.2072, 0.6704, 0.2702, 0.475, 0.7104, 0.5174, 0.6911, 0.4784, 0.7213, 0.2243, 0.727, 0.1997, 0.7795, 0.1932, 0.7717, 0.6323, 0.3369, 0.6335, 0.2748, 0.6704, 0.2702, 0.6686, 0.3323, 0.4343, 0.7323, 0.475, 0.7104, 0.4784, 0.7213, 0.4408, 0.7538, 0.161, 0.815, 0.1287, 0.8553, 0.1135, 0.8281, 0.1505, 0.7963, 0.6668, 0.2072, 0.6577, 0.1458, 0.6867, 0.1408, 0.6976, 0.2018, 0.1932, 0.7717, 0.161, 0.815, 0.1505, 0.7963, 0.1879, 0.7621, 0.6704, 0.2702, 0.6668, 0.2072, 0.6976, 0.2018, 0.7018, 0.2647, 0.4784, 0.7213, 0.5174, 0.6911, 0.4832, 0.7312, 0.2243, 0.727, 0.1932, 0.7717, 0.1879, 0.7621, 0.6686, 0.3323, 0.6704, 0.2702, 0.7018, 0.2647, 0.6994, 0.327, 0.4408, 0.7538, 0.4784, 0.7213, 0.4832, 0.7312, 0.4503, 0.7731, 0.6612, 0.3913, 0.6686, 0.3323, 0.6994, 0.327, 0.6902, 0.3863, 0.4062, 0.7873, 0.4408, 0.7538, 0.4503, 0.7731, 0.4199, 0.8154, 0.06924, 0.9207, 0.04426, 0.9434, 0.01893, 0.8983, 0.04644, 0.8801, 0.3758, 0.8206, 0.4062, 0.7873, 0.4199, 0.8154, 0.3933, 0.8563, 0.09777, 0.891, 0.06924, 0.9207, 0.04644, 0.8801, 0.07838, 0.8564, 0.3509, 0.8524, 0.3758, 0.8206, 0.3933, 0.8563, 0.3715, 0.8944, 0.1287, 0.8553, 0.09777, 0.891, 0.07838, 0.8564, 0.1135, 0.8281, 0.6577, 0.1458, 0.6436, 0.08837, 0.6697, 0.08385, 0.6867, 0.1408, 0.4199, 0.8154, 0.4503, 0.7731, 0.4623, 0.7896, 0.4374, 0.8393, 0.04644, 0.8801, 0.01893, 0.8983, 0.0, 0.8468, 0.02941, 0.8338, 0.3933, 0.8563, 0.4199, 0.8154, 0.4374, 0.8393, 0.4156, 0.8867, 0.07838, 0.8564, 0.04644, 0.8801, 0.02941, 0.8338, 0.0639, 0.817, 0.3715, 0.8944, 0.3933, 0.8563, 0.4156, 0.8867, 0.3977, 0.9301, 0.1135, 0.8281, 0.07838, 0.8564, 0.0639, 0.817, 0.1021, 0.7972, 0.3553, 0.928, 0.3715, 0.8944, 0.3977, 0.9301, 0.3844, 0.9677, 0.1505, 0.7963, 0.1135, 0.8281, 0.1021, 0.7972, 0.1427, 0.775, 0.7899, 0.4497, 0.7482, 0.4361, 0.745, 0.3948, 0.7864, 0.4059, 0.1879, 0.7621, 0.1505, 0.7963, 0.1427, 0.775, 0.1839, 0.7513, 0.8337, 0.4539, 0.7899, 0.4497, 0.7864, 0.4059, 0.8302, 0.4092, 0.4832, 0.7312, 0.5174, 0.6911, 0.4893, 0.7395, 0.2243, 0.727, 0.1879, 0.7621, 0.1839, 0.7513, 0.878, 0.4484, 0.8337, 0.4539, 0.8302, 0.4092, 0.8746, 0.4046, 0.4503, 0.7731, 0.4832, 0.7312, 0.4893, 0.7395, 0.4623, 0.7896, 0.9211, 0.4336, 0.878, 0.4484, 0.8746, 0.4046, 0.9178, 0.3924, 0.7864, 0.4059, 0.745, 0.3948, 0.7423, 0.3463, 0.7836, 0.3544, 0.1839, 0.7513, 0.1427, 0.775, 0.1378, 0.7518, 0.1814, 0.7395, 0.8302, 0.4092, 0.7864, 0.4059, 0.7836, 0.3544, 0.8273, 0.3567, 0.4893, 0.7395, 0.5174, 0.6911, 0.4965, 0.7461, 0.2243, 0.727, 0.1839, 0.7513, 0.1814, 0.7395, 0.8746, 0.4046, 0.8302, 0.4092, 0.8273, 0.3567, 0.8717, 0.3531, 0.4623, 0.7896, 0.4893, 0.7395, 0.4965, 0.7461, 0.4765, 0.8025, 0.9178, 0.3924, 0.8746, 0.4046, 0.8717, 0.3531, 0.9152, 0.3439, 0.4374, 0.8393, 0.4623, 0.7896, 0.4765, 0.8025, 0.458, 0.858, 0.9584, 0.3729, 0.9178, 0.3924, 0.9152, 0.3439, 0.956, 0.3292, 0.4156, 0.8867, 0.4374, 0.8393, 0.458, 0.858, 0.4417, 0.9106, 0.0639, 0.817, 0.02941, 0.8338, 0.01879, 0.7835, 0.05487, 0.7743, 0.3977, 0.9301, 0.4156, 0.8867, 0.4417, 0.9106, 0.4284, 0.9581, 0.1021, 0.7972, 0.0639, 0.817, 0.05487, 0.7743, 0.09504, 0.7636, 0.745, 0.3948, 0.7075, 0.3765, 0.7051, 0.3328, 0.7423, 0.3463, 0.1427, 0.775, 0.1021, 0.7972, 0.09504, 0.7636, 0.1378, 0.7518, 0.956, 0.3292, 0.9152, 0.3439, 0.9132, 0.2899, 0.9542, 0.2807, 0.4417, 0.9106, 0.458, 0.858, 0.4808, 0.8709, 0.4708, 0.927, 0.05487, 0.7743, 0.01879, 0.7835, 0.015, 0.7312, 0.05164, 0.7298, 0.4284, 0.9581, 0.4417, 0.9106, 0.4708, 0.927, 0.4626, 0.9774, 0.09504, 0.7636, 0.05487, 0.7743, 0.05164, 0.7298, 0.0925, 0.7286, 0.7423, 0.3463, 0.7051, 0.3328, 0.7033, 0.2842, 0.7404, 0.2924, 0.1378, 0.7518, 0.09504, 0.7636, 0.0925, 0.7286, 0.136, 0.7278, 0.7836, 0.3544, 0.7423, 0.3463, 0.7404, 0.2924, 0.7815, 0.2971, 0.1814, 0.7395, 0.1378, 0.7518, 0.136, 0.7278, 0.1805, 0.7272, 0.8273, 0.3567, 0.7836, 0.3544, 0.7815, 0.2971, 0.8252, 0.2983, 0.4965, 0.7461, 0.5174, 0.6911, 0.5046, 0.7507, 0.2243, 0.727, 0.1814, 0.7395, 0.1805, 0.7272, 0.8717, 0.3531, 0.8273, 0.3567, 0.8252, 0.2983, 0.8696, 0.2959, 0.4765, 0.8025, 0.4965, 0.7461, 0.5046, 0.7507, 0.4922, 0.8114, 0.9152, 0.3439, 0.8717, 0.3531, 0.8696, 0.2959, 0.9132, 0.2899, 0.458, 0.858, 0.4765, 0.8025, 0.4922, 0.8114, 0.4808, 0.8709, 0.1805, 0.7272, 0.136, 0.7278, 0.1375, 0.7037, 0.1813, 0.7149, 0.8252, 0.2983, 0.7815, 0.2971, 0.7802, 0.2363, 0.8238, 0.2363, 0.5046, 0.7507, 0.5174, 0.6911, 0.5131, 0.753, 0.2243, 0.727, 0.1805, 0.7272, 0.1813, 0.7149, 0.8696, 0.2959, 0.8252, 0.2983, 0.8238, 0.2363, 0.8683, 0.235, 0.4922, 0.8114, 0.5046, 0.7507, 0.5131, 0.753, 0.5089, 0.8159, 0.9132, 0.2899, 0.8696, 0.2959, 0.8683, 0.235, 0.912, 0.2326, 0.4808, 0.8709, 0.4922, 0.8114, 0.5089, 0.8159, 0.505, 0.8775, 0.9542, 0.2807, 0.9132, 0.2899, 0.912, 0.2326, 0.9531, 0.2291, 0.4708, 0.927, 0.4808, 0.8709, 0.505, 0.8775, 0.5017, 0.9354, 0.9911, 0.2685, 0.9542, 0.2807, 0.9531, 0.2291, 0.9902, 0.2247, 0.4626, 0.9774, 0.4708, 0.927, 0.5017, 0.9354, 0.4989, 0.9873, 0.0925, 0.7286, 0.05164, 0.7298, 0.05434, 0.6853, 0.09463, 0.6937, 0.7404, 0.2924, 0.7033, 0.2842, 0.7022, 0.2327, 0.7392, 0.2351, 0.136, 0.7278, 0.0925, 0.7286, 0.09463, 0.6937, 0.1375, 0.7037, 0.7815, 0.2971, 0.7404, 0.2924, 0.7392, 0.2351, 0.7802, 0.2363, 0.5017, 0.9354, 0.505, 0.8775, 0.5298, 0.8775, 0.5331, 0.9354, 0.9902, 0.2247, 0.9531, 0.2291, 0.9528, 0.1766, 0.9899, 0.18, 0.4989, 0.9873, 0.5017, 0.9354, 0.5331, 0.9354, 0.5359, 0.9873, 0.09463, 0.6937, 0.05434, 0.6853, 0.06287, 0.6426, 0.1013, 0.6601, 0.7392, 0.2351, 0.7022, 0.2327, 0.7018, 0.1801, 0.7387, 0.1767, 0.1375, 0.7037, 0.09463, 0.6937, 0.1013, 0.6601, 0.1421, 0.6805, 0.7802, 0.2363, 0.7392, 0.2351, 0.7387, 0.1767, 0.7798, 0.1743, 0.1813, 0.7149, 0.1375, 0.7037, 0.1421, 0.6805, 0.1836, 0.7031, 0.8238, 0.2363, 0.7802, 0.2363, 0.7798, 0.1743, 0.8234, 0.1731, 0.5131, 0.753, 0.5174, 0.6911, 0.5218, 0.753, 0.2243, 0.727, 0.1813, 0.7149, 0.1836, 0.7031, 0.8683, 0.235, 0.8238, 0.2363, 0.8234, 0.1731, 0.8679, 0.173, 0.5089, 0.8159, 0.5131, 0.753, 0.5218, 0.753, 0.5259, 0.8159, 0.912, 0.2326, 0.8683, 0.235, 0.8679, 0.173, 0.9116, 0.1742, 0.505, 0.8775, 0.5089, 0.8159, 0.5259, 0.8159, 0.5298, 0.8775, 0.9531, 0.2291, 0.912, 0.2326, 0.9116, 0.1742, 0.9528, 0.1766, 0.8234, 0.1731, 0.7798, 0.1743, 0.7802, 0.1135, 0.8238, 0.111, 0.5218, 0.753, 0.5174, 0.6911, 0.5303, 0.7507, 0.2243, 0.727, 0.1836, 0.7031, 0.1875, 0.6923, 0.8679, 0.173, 0.8234, 0.1731, 0.8238, 0.111, 0.8683, 0.1122, 0.5259, 0.8159, 0.5218, 0.753, 0.5303, 0.7507, 0.5426, 0.8114, 0.9116, 0.1742, 0.8679, 0.173, 0.8683, 0.1122, 0.912, 0.1169, 0.5298, 0.8775, 0.5259, 0.8159, 0.5426, 0.8114, 0.554, 0.8709, 0.9528, 0.1766, 0.9116, 0.1742, 0.912, 0.1169, 0.9531, 0.125, 0.5331, 0.9354, 0.5298, 0.8775, 0.554, 0.8709, 0.564, 0.927, 0.9899, 0.18, 0.9528, 0.1766, 0.9531, 0.125, 0.9902, 0.1361, 0.5359, 0.9873, 0.5331, 0.9354, 0.564, 0.927, 0.5722, 0.9774, 0.1013, 0.6601, 0.06287, 0.6426, 0.07689, 0.6031, 0.1123, 0.6291, 0.7387, 0.1767, 0.7018, 0.1801, 0.7022, 0.1285, 0.7392, 0.1194, 0.1421, 0.6805, 0.1013, 0.6601, 0.1123, 0.6291, 0.1497, 0.6592, 0.7798, 0.1743, 0.7387, 0.1767, 0.7392, 0.1194, 0.7802, 0.1135, 0.1836, 0.7031, 0.1421, 0.6805, 0.1497, 0.6592, 0.1875, 0.6923, 0.9902, 0.1361, 0.9531, 0.125, 0.9542, 0.0764, 0.9911, 0.09478, 0.5722, 0.9774, 0.564, 0.927, 0.5931, 0.9106, 0.6064, 0.9581, 0.1123, 0.6291, 0.07689, 0.6031, 0.09587, 0.5686, 0.1273, 0.602, 0.7392, 0.1194, 0.7022, 0.1285, 0.7033, 0.07996, 0.7404, 0.06538, 0.1497, 0.6592, 0.1123, 0.6291, 0.1273, 0.602, 0.16, 0.6405, 0.7802, 0.1135, 0.7392, 0.1194, 0.7404, 0.06538, 0.7815, 0.05615, 0.1875, 0.6923, 0.1497, 0.6592, 0.16, 0.6405, 0.1927, 0.6827, 0.8238, 0.111, 0.7802, 0.1135, 0.7815, 0.05615, 0.8252, 0.0526, 0.5303, 0.7507, 0.5174, 0.6911, 0.5383, 0.7461, 0.2243, 0.727, 0.1875, 0.6923, 0.1927, 0.6827, 0.8683, 0.1122, 0.8238, 0.111, 0.8252, 0.0526, 0.8696, 0.0549, 0.5426, 0.8114, 0.5303, 0.7507, 0.5383, 0.7461, 0.5584, 0.8025, 0.912, 0.1169, 0.8683, 0.1122, 0.8696, 0.0549, 0.9132, 0.06293, 0.554, 0.8709, 0.5426, 0.8114, 0.5584, 0.8025, 0.5769, 0.858, 0.9531, 0.125, 0.912, 0.1169, 0.9132, 0.06293, 0.9542, 0.0764, 0.564, 0.927, 0.554, 0.8709, 0.5769, 0.858, 0.5931, 0.9106, 0.2243, 0.727, 0.1927, 0.6827, 0.1991, 0.6749, 0.8696, 0.0549, 0.8252, 0.0526, 0.8273, 0.0, 0.8717, 0.003301, 0.5584, 0.8025, 0.5383, 0.7461, 0.5455, 0.7395, 0.5725, 0.7896, 0.9132, 0.06293, 0.8696, 0.0549, 0.8717, 0.003301, 0.9152, 0.01433, 0.5769, 0.858, 0.5584, 0.8025, 0.5725, 0.7896, 0.5974, 0.8393, 0.9542, 0.0764, 0.9132, 0.06293, 0.9152, 0.01433, 0.956, 0.03266, 0.5931, 0.9106, 0.5769, 0.858, 0.5974, 0.8393, 0.6192, 0.8867, 0.09587, 0.5686, 0.06701, 0.5416, 0.0943, 0.5083, 0.1191, 0.5402, 0.6064, 0.9581, 0.5931, 0.9106, 0.6192, 0.8867, 0.6372, 0.9301, 0.1273, 0.602, 0.09587, 0.5686, 0.1191, 0.5402, 0.1455, 0.5797, 0.7404, 0.06538, 0.7033, 0.07996, 0.7051, 0.03622, 0.7423, 0.01678, 0.16, 0.6405, 0.1273, 0.602, 0.1455, 0.5797, 0.1725, 0.6251, 0.7815, 0.05615, 0.7404, 0.06538, 0.7423, 0.01678, 0.7836, 0.004552, 0.1927, 0.6827, 0.16, 0.6405, 0.1725, 0.6251, 0.1991, 0.6749, 0.8252, 0.0526, 0.7815, 0.05615, 0.7836, 0.004552, 0.8273, 0.0, 0.5383, 0.7461, 0.5174, 0.6911, 0.5455, 0.7395, 0.1455, 0.5797, 0.1191, 0.5402, 0.1456, 0.5191, 0.1663, 0.5631, 0.989, 0.8962, 0.9757, 0.9494, 0.945, 0.9523, 0.9549, 0.8995, 0.1725, 0.6251, 0.1455, 0.5797, 0.1663, 0.5631, 0.1869, 0.6137, 0.9972, 0.8375, 0.989, 0.8962, 0.9549, 0.8995, 0.9609, 0.841, 0.1991, 0.6749, 0.1725, 0.6251, 0.1869, 0.6137, 0.2064, 0.6691, 1.0, 0.7754, 0.9972, 0.8375, 0.9609, 0.841, 0.963, 0.7789, 0.5455, 0.7395, 0.5174, 0.6911, 0.5516, 0.7312, 0.2243, 0.727, 0.1991, 0.6749, 0.2064, 0.6691, 0.9972, 0.7123, 1.0, 0.7754, 0.963, 0.7789, 0.9609, 0.7158, 0.5725, 0.7896, 0.5455, 0.7395, 0.5516, 0.7312, 0.5846, 0.7731, 0.989, 0.6507, 0.9972, 0.7123, 0.9609, 0.7158, 0.9549, 0.654, 0.5974, 0.8393, 0.5725, 0.7896, 0.5846, 0.7731, 0.6149, 0.8154, 0.9757, 0.5928, 0.989, 0.6507, 0.9549, 0.654, 0.945, 0.5958, 0.6192, 0.8867, 0.5974, 0.8393, 0.6149, 0.8154, 0.6415, 0.8563, 0.9578, 0.5411, 0.9757, 0.5928, 0.945, 0.5958, 0.9317, 0.5436, 0.6372, 0.9301, 0.6192, 0.8867, 0.6415, 0.8563, 0.6633, 0.8944, 0.5846, 0.7731, 0.5516, 0.7312, 0.5565, 0.7213, 0.594, 0.7538, 0.9549, 0.654, 0.9609, 0.7158, 0.9206, 0.7182, 0.9169, 0.6562, 0.6149, 0.8154, 0.5846, 0.7731, 0.594, 0.7538, 0.6286, 0.7873, 0.945, 0.5958, 0.9549, 0.654, 0.9169, 0.6562, 0.9108, 0.5979, 0.6415, 0.8563, 0.6149, 0.8154, 0.6286, 0.7873, 0.659, 0.8206, 0.9317, 0.5436, 0.945, 0.5958, 0.9108, 0.5979, 0.9026, 0.5453, 0.6633, 0.8944, 0.6415, 0.8563, 0.659, 0.8206, 0.6839, 0.8524, 0.1663, 0.5631, 0.1456, 0.5191, 0.1745, 0.5061, 0.189, 0.5529, 0.9549, 0.8995, 0.945, 0.9523, 0.9108, 0.9544, 0.9169, 0.9018, 0.1869, 0.6137, 0.1663, 0.5631, 0.189, 0.5529, 0.2025, 0.6067, 0.9609, 0.841, 0.9549, 0.8995, 0.9169, 0.9018, 0.9206, 0.8434, 0.2064, 0.6691, 0.1869, 0.6137, 0.2025, 0.6067, 0.2144, 0.6655, 0.963, 0.7789, 0.9609, 0.841, 0.9206, 0.8434, 0.9219, 0.7814, 0.5516, 0.7312, 0.5174, 0.6911, 0.5565, 0.7213, 0.2243, 0.727, 0.2064, 0.6691, 0.2144, 0.6655, 0.9609, 0.7158, 0.963, 0.7789, 0.9219, 0.7814, 0.9206, 0.7182, 0.9169, 0.9018, 0.9108, 0.9544, 0.8745, 0.9554, 0.8765, 0.903, 0.2025, 0.6067, 0.189, 0.5529, 0.2127, 0.5494, 0.2188, 0.6043, 0.9206, 0.8434, 0.9169, 0.9018, 0.8765, 0.903, 0.8778, 0.8446, 0.2144, 0.6655, 0.2025, 0.6067, 0.2188, 0.6043, 0.2227, 0.6643, 0.9219, 0.7814, 0.9206, 0.8434, 0.8778, 0.8446, 0.8782, 0.7826, 0.5565, 0.7213, 0.5174, 0.6911, 0.5598, 0.7104, 0.2243, 0.727, 0.2144, 0.6655, 0.2227, 0.6643, 0.9206, 0.7182, 0.9219, 0.7814, 0.8782, 0.7826, 0.8778, 0.7194, 0.594, 0.7538, 0.5565, 0.7213, 0.5598, 0.7104, 0.6005, 0.7323, 0.9169, 0.6562, 0.9206, 0.7182, 0.8778, 0.7194, 0.8765, 0.6574, 0.6286, 0.7873, 0.594, 0.7538, 0.6005, 0.7323, 0.6381, 0.7562, 0.9108, 0.5979, 0.9169, 0.6562, 0.8765, 0.6574, 0.8745, 0.5989, 0.659, 0.8206, 0.6286, 0.7873, 0.6381, 0.7562, 0.671, 0.7809, 0.9026, 0.5453, 0.9108, 0.5979, 0.8745, 0.5989, 0.8717, 0.5462, 0.9108, 0.9544, 0.9026, 0.9991, 0.8717, 1.0, 0.8745, 0.9554, 0.189, 0.5529, 0.1745, 0.5061, 0.2046, 0.5017, 0.2127, 0.5494, 0.8765, 0.6574, 0.8778, 0.7194, 0.8342, 0.7194, 0.8354, 0.6574, 0.6381, 0.7562, 0.6005, 0.7323, 0.6039, 0.7095, 0.6429, 0.7231, 0.8745, 0.5989, 0.8765, 0.6574, 0.8354, 0.6574, 0.8375, 0.5989, 0.671, 0.7809, 0.6381, 0.7562, 0.6429, 0.7231, 0.6772, 0.7388, 0.8717, 0.5462, 0.8745, 0.5989, 0.8375, 0.5989, 0.8403, 0.5462, 0.8745, 0.9554, 0.8717, 1.0, 0.8403, 1.0, 0.8375, 0.9554, 0.8683, 0.5014, 0.8717, 0.5462, 0.8403, 0.5462, 0.8436, 0.5014, 0.8765, 0.903, 0.8745, 0.9554, 0.8375, 0.9554, 0.8354, 0.903, 0.2188, 0.6043, 0.2127, 0.5494, 0.2363, 0.5529, 0.2351, 0.6067, 0.8778, 0.8446, 0.8765, 0.903, 0.8354, 0.903, 0.8342, 0.8446, 0.2227, 0.6643, 0.2188, 0.6043, 0.2351, 0.6067, 0.231, 0.6655, 0.8782, 0.7826, 0.8778, 0.8446, 0.8342, 0.8446, 0.8337, 0.7826, 0.5598, 0.7104, 0.5174, 0.6911, 0.5615, 0.6987, 0.2243, 0.727, 0.2227, 0.6643, 0.231, 0.6655, 0.8778, 0.7194, 0.8782, 0.7826, 0.8337, 0.7826, 0.8342, 0.7194, 0.6005, 0.7323, 0.5598, 0.7104, 0.5615, 0.6987, 0.6039, 0.7095, 0.2351, 0.6067, 0.2363, 0.5529, 0.2591, 0.563, 0.2508, 0.6137, 0.8342, 0.8446, 0.8354, 0.903, 0.7951, 0.9018, 0.7914, 0.8434, 0.231, 0.6655, 0.2351, 0.6067, 0.2508, 0.6137, 0.239, 0.6691, 0.8337, 0.7826, 0.8342, 0.8446, 0.7914, 0.8434, 0.7901, 0.7814, 0.5615, 0.6987, 0.5174, 0.6911, 0.5615, 0.6869, 0.2243, 0.727, 0.231, 0.6655, 0.239, 0.6691, 0.8342, 0.7194, 0.8337, 0.7826, 0.7901, 0.7814, 0.7914, 0.7182, 0.6039, 0.7095, 0.5615, 0.6987, 0.5615, 0.6869, 0.6039, 0.6863, 0.8354, 0.6574, 0.8342, 0.7194, 0.7914, 0.7182, 0.7951, 0.6562, 0.6429, 0.7231, 0.6039, 0.7095, 0.6039, 0.6863, 0.6429, 0.6893, 0.8375, 0.5989, 0.8354, 0.6574, 0.7951, 0.6562, 0.8012, 0.5979, 0.6772, 0.7388, 0.6429, 0.7231, 0.6429, 0.6893, 0.6772, 0.6959, 0.8403, 0.5462, 0.8375, 0.5989, 0.8012, 0.5979, 0.8094, 0.5453, 0.8375, 0.9554, 0.8403, 1.0, 0.8094, 0.9991, 0.8012, 0.9544, 0.8436, 0.5014, 0.8403, 0.5462, 0.8094, 0.5453, 0.8194, 0.5007, 0.8354, 0.903, 0.8375, 0.9554, 0.8012, 0.9544, 0.7951, 0.9018, 0.6429, 0.6893, 0.6039, 0.6863, 0.6005, 0.6635, 0.6381, 0.6562, 0.8012, 0.5979, 0.7951, 0.6562, 0.7571, 0.654, 0.767, 0.5958, 0.6772, 0.6959, 0.6429, 0.6893, 0.6381, 0.6562, 0.671, 0.6538, 0.8094, 0.5453, 0.8012, 0.5979, 0.767, 0.5958, 0.7803, 0.5436, 0.8012, 0.9544, 0.8094, 0.9991, 0.7803, 0.9974, 0.767, 0.9523, 0.8194, 0.5007, 0.8094, 0.5453, 0.7803, 0.5436, 0.7965, 0.4993, 0.7951, 0.9018, 0.8012, 0.9544, 0.767, 0.9523, 0.7571, 0.8995, 0.2508, 0.6137, 0.2591, 0.563, 0.2802, 0.5796, 0.2653, 0.6251, 0.7914, 0.8434, 0.7951, 0.9018, 0.7571, 0.8995, 0.751, 0.841, 0.239, 0.6691, 0.2508, 0.6137, 0.2653, 0.6251, 0.2464, 0.6749, 0.7901, 0.7814, 0.7914, 0.8434, 0.751, 0.841, 0.749, 0.7789, 0.5615, 0.6869, 0.5174, 0.6911, 0.5598, 0.6753, 0.2243, 0.727, 0.239, 0.6691, 0.2464, 0.6749, 0.7914, 0.7182, 0.7901, 0.7814, 0.749, 0.7789, 0.751, 0.7158, 0.6039, 0.6863, 0.5615, 0.6869, 0.5598, 0.6753, 0.6005, 0.6635, 0.7951, 0.6562, 0.7914, 0.7182, 0.751, 0.7158, 0.7571, 0.654, 0.751, 0.841, 0.7571, 0.8995, 0.7229, 0.8962, 0.7147, 0.8375, 0.2464, 0.6749, 0.2653, 0.6251, 0.278, 0.6404, 0.2529, 0.6827, 0.749, 0.7789, 0.751, 0.841, 0.7147, 0.8375, 0.712, 0.7754, 0.5598, 0.6753, 0.5174, 0.6911, 0.5565, 0.6643, 0.2243, 0.727, 0.2464, 0.6749, 0.2529, 0.6827, 0.751, 0.7158, 0.749, 0.7789, 0.712, 0.7754, 0.7147, 0.7123, 0.6005, 0.6635, 0.5598, 0.6753, 0.5565, 0.6643, 0.594, 0.642, 0.7571, 0.654, 0.751, 0.7158, 0.7147, 0.7123, 0.7229, 0.6507, 0.6381, 0.6562, 0.6005, 0.6635, 0.594, 0.642, 0.6286, 0.6251, 0.767, 0.5958, 0.7571, 0.654, 0.7229, 0.6507, 0.7362, 0.5928, 0.671, 0.6538, 0.6381, 0.6562, 0.6286, 0.6251, 0.659, 0.6141, 0.7803, 0.5436, 0.767, 0.5958, 0.7362, 0.5928, 0.7542, 0.5411, 0.767, 0.9523, 0.7803, 0.9974, 0.7542, 0.9949, 0.7362, 0.9494, 0.2802, 0.5796, 0.2905, 0.5401, 0.314, 0.5684, 0.2987, 0.6018, 0.7571, 0.8995, 0.767, 0.9523, 0.7362, 0.9494, 0.7229, 0.8962, 0.2653, 0.6251, 0.2802, 0.5796, 0.2987, 0.6018, 0.278, 0.6404, 0.02829, 0.4091, 0.01248, 0.3514, 0.04158, 0.3477, 0.05448, 0.4057, 0.659, 0.6141, 0.6286, 0.6251, 0.6149, 0.597, 0.6415, 0.5784, 0.04976, 0.4606, 0.02829, 0.4091, 0.05448, 0.4057, 0.07203, 0.4577, 0.6839, 0.6095, 0.659, 0.6141, 0.6415, 0.5784, 0.6633, 0.5675, 0.2987, 0.6018, 0.314, 0.5684, 0.3334, 0.6029, 0.3139, 0.629, 0.7229, 0.8962, 0.7362, 0.9494, 0.7101, 0.9456, 0.6939, 0.8921, 0.278, 0.6404, 0.2987, 0.6018, 0.3139, 0.629, 0.2885, 0.6591, 0.7147, 0.8375, 0.7229, 0.8962, 0.6939, 0.8921, 0.6839, 0.833, 0.2529, 0.6827, 0.278, 0.6404, 0.2885, 0.6591, 0.2583, 0.6922, 0.0, 0.2269, 0.003809, 0.1647, 0.0347, 0.1607, 0.0315, 0.2228, 0.5565, 0.6643, 0.5174, 0.6911, 0.5516, 0.6545, 0.2243, 0.727, 0.2529, 0.6827, 0.2583, 0.6922, 0.002929, 0.2899, 0.0, 0.2269, 0.0315, 0.2228, 0.03382, 0.2859, 0.594, 0.642, 0.5565, 0.6643, 0.5516, 0.6545, 0.5846, 0.6227, 0.7229, 0.6507, 0.7147, 0.7123, 0.6839, 0.7078, 0.6939, 0.6465, 0.6286, 0.6251, 0.594, 0.642, 0.5846, 0.6227, 0.6149, 0.597, 0.2583, 0.6922, 0.2885, 0.6591, 0.2964, 0.6804, 0.2623, 0.7031, 0.0315, 0.2228, 0.0347, 0.1607, 0.07102, 0.1577, 0.06852, 0.2198, 0.5516, 0.6545, 0.5174, 0.6911, 0.5455, 0.6461, 0.2243, 0.727, 0.2583, 0.6922, 0.2623, 0.7031, 0.03382, 0.2859, 0.0315, 0.2228, 0.06852, 0.2198, 0.07014, 0.2829, 0.5846, 0.6227, 0.5516, 0.6545, 0.5455, 0.6461, 0.5725, 0.6063, 0.04158, 0.3477, 0.03382, 0.2859, 0.07014, 0.2829, 0.07579, 0.3448, 0.6149, 0.597, 0.5846, 0.6227, 0.5725, 0.6063, 0.5974, 0.5731, 0.05448, 0.4057, 0.04158, 0.3477, 0.07579, 0.3448, 0.08527, 0.4031, 0.6415, 0.5784, 0.6149, 0.597, 0.5974, 0.5731, 0.6192, 0.548, 0.07203, 0.4577, 0.05448, 0.4057, 0.08527, 0.4031, 0.09821, 0.4555, 0.05699, 0.04914, 0.07522, 0.003918, 0.1014, 0.00177, 0.08778, 0.04661, 0.09354, 0.5017, 0.07203, 0.4577, 0.09821, 0.4555, 0.1141, 0.5, 0.04331, 0.1021, 0.05699, 0.04914, 0.08778, 0.04661, 0.07752, 0.09928, 0.2885, 0.6591, 0.3139, 0.629, 0.3253, 0.6599, 0.2964, 0.6804, 0.0347, 0.1607, 0.04331, 0.1021, 0.07752, 0.09928, 0.07102, 0.1577, 0.09821, 0.4555, 0.08527, 0.4031, 0.1195, 0.4016, 0.1273, 0.4542, 0.08778, 0.04661, 0.1014, 0.00177, 0.1305, 0.0004467, 0.122, 0.04506, 0.1141, 0.5, 0.09821, 0.4555, 0.1273, 0.4542, 0.137, 0.499, 0.07752, 0.09928, 0.08778, 0.04661, 0.122, 0.04506, 0.1155, 0.09755, 0.2964, 0.6804, 0.3253, 0.6599, 0.3324, 0.6935, 0.3012, 0.7036, 0.07102, 0.1577, 0.07752, 0.09928, 0.1155, 0.09755, 0.1114, 0.1559, 0.2623, 0.7031, 0.2964, 0.6804, 0.3012, 0.7036, 0.2647, 0.7149, 0.06852, 0.2198, 0.07102, 0.1577, 0.1114, 0.1559, 0.1097, 0.2179, 0.5455, 0.6461, 0.5174, 0.6911, 0.5383, 0.6395, 0.2243, 0.727, 0.2623, 0.7031, 0.2647, 0.7149, 0.07014, 0.2829, 0.06852, 0.2198, 0.1097, 0.2179, 0.1105, 0.2811, 0.5725, 0.6063, 0.5455, 0.6461, 0.5383, 0.6395, 0.5584, 0.5933, 0.07579, 0.3448, 0.07014, 0.2829, 0.1105, 0.2811, 0.1138, 0.3431, 0.5974, 0.5731, 0.5725, 0.6063, 0.5584, 0.5933, 0.5769, 0.5544, 0.08527, 0.4031, 0.07579, 0.3448, 0.1138, 0.3431, 0.1195, 0.4016, 0.6192, 0.548, 0.5974, 0.5731, 0.5769, 0.5544, 0.5931, 0.5241, 0.5383, 0.6395, 0.5174, 0.6911, 0.5303, 0.635, 0.2243, 0.727, 0.2647, 0.7149, 0.2656, 0.7271, 0.1105, 0.2811, 0.1097, 0.2179, 0.1533, 0.2172, 0.1533, 0.2805, 0.5584, 0.5933, 0.5383, 0.6395, 0.5303, 0.635, 0.5426, 0.5845, 0.1138, 0.3431, 0.1105, 0.2811, 0.1533, 0.2805, 0.1541, 0.3425, 0.5769, 0.5544, 0.5584, 0.5933, 0.5426, 0.5845, 0.554, 0.5415, 0.1195, 0.4016, 0.1138, 0.3431, 0.1541, 0.3425, 0.1558, 0.401, 0.5931, 0.5241, 0.5769, 0.5544, 0.554, 0.5415, 0.564, 0.5077, 0.1273, 0.4542, 0.1195, 0.4016, 0.1558, 0.401, 0.1582, 0.4538, 0.122, 0.04506, 0.1305, 0.0004467, 0.1614, 0.0, 0.1583, 0.04453, 0.137, 0.499, 0.1273, 0.4542, 0.1582, 0.4538, 0.1612, 0.4986, 0.1155, 0.09755, 0.122, 0.04506, 0.1583, 0.04453, 0.1558, 0.09697, 0.3012, 0.7036, 0.3324, 0.6935, 0.3349, 0.7285, 0.303, 0.7276, 0.1114, 0.1559, 0.1155, 0.09755, 0.1558, 0.09697, 0.1542, 0.1553, 0.2647, 0.7149, 0.3012, 0.7036, 0.303, 0.7276, 0.2656, 0.7271, 0.1097, 0.2179, 0.1114, 0.1559, 0.1542, 0.1553, 0.1533, 0.2172, 0.1583, 0.04453, 0.1614, 0.0, 0.1928, 0.0004467, 0.1953, 0.04506, 0.1612, 0.4986, 0.1582, 0.4538, 0.1896, 0.4542, 0.1859, 0.499, 0.1558, 0.09697, 0.1583, 0.04453, 0.1953, 0.04506, 0.197, 0.09755, 0.303, 0.7276, 0.3349, 0.7285, 0.3328, 0.7634, 0.3015, 0.7517, 0.1542, 0.1553, 0.1558, 0.09697, 0.197, 0.09755, 0.1978, 0.1559, 0.2656, 0.7271, 0.303, 0.7276, 0.3015, 0.7517, 0.2649, 0.7394, 0.1533, 0.2172, 0.1542, 0.1553, 0.1978, 0.1559, 0.1978, 0.2179, 0.5303, 0.635, 0.5174, 0.6911, 0.5218, 0.6327, 0.2243, 0.727, 0.2656, 0.7271, 0.2649, 0.7394, 0.1533, 0.2805, 0.1533, 0.2172, 0.1978, 0.2179, 0.1969, 0.2811, 0.5426, 0.5845, 0.5303, 0.635, 0.5218, 0.6327, 0.5259, 0.5799, 0.1541, 0.3425, 0.1533, 0.2805, 0.1969, 0.2811, 0.1952, 0.3431, 0.554, 0.5415, 0.5426, 0.5845, 0.5259, 0.5799, 0.5298, 0.5349, 0.1558, 0.401, 0.1541, 0.3425, 0.1952, 0.3431, 0.1928, 0.4016, 0.564, 0.5077, 0.554, 0.5415, 0.5298, 0.5349, 0.5331, 0.4993, 0.1582, 0.4538, 0.1558, 0.401, 0.1928, 0.4016, 0.1896, 0.4542, 0.1969, 0.2811, 0.1978, 0.2179, 0.2414, 0.2198, 0.2397, 0.2829, 0.5259, 0.5799, 0.5218, 0.6327, 0.5131, 0.6327, 0.5089, 0.5799, 0.1952, 0.3431, 0.1969, 0.2811, 0.2397, 0.2829, 0.2355, 0.3448, 0.5298, 0.5349, 0.5259, 0.5799, 0.5089, 0.5799, 0.505, 0.5349, 0.1928, 0.4016, 0.1952, 0.3431, 0.2355, 0.3448, 0.229, 0.4031, 0.5331, 0.4993, 0.5298, 0.5349, 0.505, 0.5349, 0.5017, 0.4993, 0.1896, 0.4542, 0.1928, 0.4016, 0.229, 0.4031, 0.2205, 0.4555, 0.1953, 0.04506, 0.1928, 0.0004467, 0.2237, 0.00177, 0.2316, 0.04661, 0.1859, 0.499, 0.1896, 0.4542, 0.2205, 0.4555, 0.2102, 0.5, 0.197, 0.09755, 0.1953, 0.04506, 0.2316, 0.04661, 0.2373, 0.09928, 0.3015, 0.7517, 0.3328, 0.7634, 0.3261, 0.797, 0.2969, 0.7749, 0.1978, 0.1559, 0.197, 0.09755, 0.2373, 0.09928, 0.2406, 0.1577, 0.2649, 0.7394, 0.3015, 0.7517, 0.2969, 0.7749, 0.2625, 0.7512, 0.1978, 0.2179, 0.1978, 0.1559, 0.2406, 0.1577, 0.2414, 0.2198, 0.5218, 0.6327, 0.5174, 0.6911, 0.5131, 0.6327, 0.2243, 0.727, 0.2649, 0.7394, 0.2625, 0.7512, 0.2102, 0.5, 0.2205, 0.4555, 0.2495, 0.4577, 0.233, 0.5017, 0.2373, 0.09928, 0.2316, 0.04661, 0.2657, 0.04914, 0.2752, 0.1021, 0.2969, 0.7749, 0.3261, 0.797, 0.3151, 0.828, 0.2893, 0.7962, 0.2406, 0.1577, 0.2373, 0.09928, 0.2752, 0.1021, 0.2809, 0.1607, 0.2625, 0.7512, 0.2969, 0.7749, 0.2893, 0.7962, 0.2587, 0.7621, 0.2414, 0.2198, 0.2406, 0.1577, 0.2809, 0.1607, 0.2825, 0.2228, 0.5131, 0.6327, 0.5174, 0.6911, 0.5046, 0.635, 0.2243, 0.727, 0.2625, 0.7512, 0.2587, 0.7621, 0.2397, 0.2829, 0.2414, 0.2198, 0.2825, 0.2228, 0.28, 0.2859, 0.5089, 0.5799, 0.5131, 0.6327, 0.5046, 0.635, 0.4922, 0.5845, 0.2355, 0.3448, 0.2397, 0.2829, 0.28, 0.2859, 0.2735, 0.3477, 0.505, 0.5349, 0.5089, 0.5799, 0.4922, 0.5845, 0.4808, 0.5415, 0.229, 0.4031, 0.2355, 0.3448, 0.2735, 0.3477, 0.2632, 0.4057, 0.5017, 0.4993, 0.505, 0.5349, 0.4808, 0.5415, 0.4708, 0.5077, 0.2205, 0.4555, 0.229, 0.4031, 0.2632, 0.4057, 0.2495, 0.4577, 0.2316, 0.04661, 0.2237, 0.00177, 0.2527, 0.003918, 0.2657, 0.04914, 0.4922, 0.5845, 0.5046, 0.635, 0.4965, 0.6395, 0.4765, 0.5933, 0.2735, 0.3477, 0.28, 0.2859, 0.3163, 0.2899, 0.3077, 0.3514, 0.4808, 0.5415, 0.4922, 0.5845, 0.4765, 0.5933, 0.458, 0.5544, 0.2632, 0.4057, 0.2735, 0.3477, 0.3077, 0.3514, 0.294, 0.4091, 0.4708, 0.5077, 0.4808, 0.5415, 0.458, 0.5544, 0.4417, 0.5241, 0.2495, 0.4577, 0.2632, 0.4057, 0.294, 0.4091, 0.2757, 0.4606, 0.2657, 0.04914, 0.2527, 0.003918, 0.2789, 0.006809, 0.2965, 0.05254, 0.3151, 0.828, 0.3349, 0.8563, 0.3159, 0.8908, 0.3001, 0.8551, 0.2752, 0.1021, 0.2657, 0.04914, 0.2965, 0.05254, 0.3094, 0.1059, 0.2893, 0.7962, 0.3151, 0.828, 0.3001, 0.8551, 0.279, 0.8149, 0.2809, 0.1607, 0.2752, 0.1021, 0.3094, 0.1059, 0.3172, 0.1647, 0.2587, 0.7621, 0.2893, 0.7962, 0.279, 0.8149, 0.2534, 0.7716, 0.2825, 0.2228, 0.2809, 0.1607, 0.3172, 0.1647, 0.3195, 0.2269, 0.5046, 0.635, 0.5174, 0.6911, 0.4965, 0.6395, 0.2243, 0.727, 0.2587, 0.7621, 0.2534, 0.7716, 0.28, 0.2859, 0.2825, 0.2228, 0.3195, 0.2269, 0.3163, 0.2899, 0.3625, 0.1501, 0.3779, 0.09222, 0.4041, 0.09524, 0.3917, 0.1534, 0.279, 0.8149, 0.3001, 0.8551, 0.2819, 0.8774, 0.2665, 0.8303, 0.3534, 0.2117, 0.3625, 0.1501, 0.3917, 0.1534, 0.3843, 0.2153, 0.2534, 0.7716, 0.279, 0.8149, 0.2665, 0.8303, 0.247, 0.7795, 0.3509, 0.2748, 0.3534, 0.2117, 0.3843, 0.2153, 0.3825, 0.2784, 0.4965, 0.6395, 0.5174, 0.6911, 0.4893, 0.6461, 0.2243, 0.727, 0.2534, 0.7716, 0.247, 0.7795, 0.3163, 0.2899, 0.3195, 0.2269, 0.3509, 0.2319, 0.3471, 0.2948, 0.4765, 0.5933, 0.4965, 0.6395, 0.4893, 0.6461, 0.4623, 0.6063, 0.3077, 0.3514, 0.3163, 0.2899, 0.3471, 0.2948, 0.3367, 0.356, 0.458, 0.5544, 0.4765, 0.5933, 0.4623, 0.6063, 0.4374, 0.5731, 0.294, 0.4091, 0.3077, 0.3514, 0.3367, 0.356, 0.3201, 0.4132, 0.4417, 0.5241, 0.458, 0.5544, 0.4374, 0.5731, 0.4156, 0.548, 0.2757, 0.4606, 0.294, 0.4091, 0.3201, 0.4132, 0.2979, 0.4641, 0.3779, 0.09222, 0.399, 0.0404, 0.4213, 0.04296, 0.4041, 0.09524, 0.3001, 0.8551, 0.3159, 0.8908, 0.2927, 0.9192, 0.2819, 0.8774, 0.3951, 0.399, 0.3861, 0.3404, 0.4225, 0.3429, 0.4294, 0.4013, 0.4374, 0.5731, 0.4623, 0.6063, 0.4503, 0.6227, 0.4199, 0.597, 0.4092, 0.4517, 0.3951, 0.399, 0.4294, 0.4013, 0.44, 0.4538, 0.4156, 0.548, 0.4374, 0.5731, 0.4199, 0.597, 0.3933, 0.5784, 0.4278, 0.4967, 0.4092, 0.4517, 0.44, 0.4538, 0.454, 0.4984, 0.4041, 0.09524, 0.4213, 0.04296, 0.4475, 0.04473, 0.4349, 0.09732, 0.2819, 0.8774, 0.2927, 0.9192, 0.2662, 0.9403, 0.2611, 0.894, 0.3917, 0.1534, 0.4041, 0.09524, 0.4349, 0.09732, 0.4259, 0.1557, 0.2665, 0.8303, 0.2819, 0.8774, 0.2611, 0.894, 0.2521, 0.8417, 0.3843, 0.2153, 0.3917, 0.1534, 0.4259, 0.1557, 0.4207, 0.2177, 0.247, 0.7795, 0.2665, 0.8303, 0.2521, 0.8417, 0.2397, 0.7853, 0.3825, 0.2784, 0.3843, 0.2153, 0.4207, 0.2177, 0.4195, 0.2809, 0.4893, 0.6461, 0.5174, 0.6911, 0.4832, 0.6545, 0.2243, 0.727, 0.247, 0.7795, 0.2397, 0.7853, 0.3861, 0.3404, 0.3825, 0.2784, 0.4195, 0.2809, 0.4225, 0.3429, 0.4623, 0.6063, 0.4893, 0.6461, 0.4832, 0.6545, 0.4503, 0.6227, 0.2521, 0.8417, 0.2611, 0.894, 0.2384, 0.9042, 0.2365, 0.8487, 0.4207, 0.2177, 0.4259, 0.1557, 0.4639, 0.1569, 0.461, 0.219, 0.2397, 0.7853, 0.2521, 0.8417, 0.2365, 0.8487, 0.2317, 0.7889, 0.4195, 0.2809, 0.4207, 0.2177, 0.461, 0.219, 0.4607, 0.2822, 0.4832, 0.6545, 0.5174, 0.6911, 0.4784, 0.6643, 0.2243, 0.727, 0.2397, 0.7853, 0.2317, 0.7889, 0.4225, 0.3429, 0.4195, 0.2809, 0.4607, 0.2822, 0.4628, 0.3441, 0.4503, 0.6227, 0.4832, 0.6545, 0.4784, 0.6643, 0.4408, 0.642, 0.4294, 0.4013, 0.4225, 0.3429, 0.4628, 0.3441, 0.4674, 0.4024, 0.4199, 0.597, 0.4503, 0.6227, 0.4408, 0.642, 0.4062, 0.6251, 0.44, 0.4538, 0.4294, 0.4013, 0.4674, 0.4024, 0.4742, 0.4548, 0.4475, 0.04473, 0.4631, 1.538e-07, 0.486, 0.0007088, 0.4766, 0.04564, 0.454, 0.4984, 0.44, 0.4538, 0.4742, 0.4548, 0.483, 0.4993, 0.4349, 0.09732, 0.4475, 0.04473, 0.4766, 0.04564, 0.4692, 0.09838, 0.2611, 0.894, 0.2662, 0.9403, 0.2373, 0.9533, 0.2384, 0.9042, 0.4259, 0.1557, 0.4349, 0.09732, 0.4692, 0.09838, 0.4639, 0.1569])
me_sphere.use_remesh_preserve_volume = False
me_sphere.use_remesh_preserve_attributes = False
me_sphere.use_mirror_vertex_groups = False
me_sphere.update()

# ---- objects
ob_sphere = bpy.data.objects.new('Sphere', me_sphere)
ob_lamp = bpy.data.objects.new('Lamp', light_lamp)
ob_camera = bpy.data.objects.new('Camera', cam_camera)

# ---- transforms, parenting, visibility, modifiers, constraints
ob_sphere.location = (-0.01152, -0.004365, 0.01233)
ob_sphere.lineart.crease_threshold = 0.0
ob_lamp.location = (4.076, 1.005, 5.904)
ob_lamp.rotation_euler = (0.6503, 0.05522, 1.866)
ob_lamp.lock_rotations_4d = False
ob_lamp.empty_display_type = 'ARROWS'
ob_lamp.color = (0.0, 0.0, 0.0, 0.0)
ob_lamp.lineart.crease_threshold = 0.0
ob_camera.location = (7.481, -6.508, 5.344)
ob_camera.rotation_euler = (1.109, 0.0, 0.8149)
ob_camera.lock_rotations_4d = False
ob_camera.empty_display_type = 'ARROWS'
ob_camera.color = (0.0, 0.0, 0.0, 0.0)
ob_camera.display_type = 'WIRE'
ob_camera.lineart.crease_threshold = 0.0

# ---- collection membership
col_collection_1.objects.link(ob_sphere)
col_collection_1.objects.link(ob_lamp)
col_collection_1.objects.link(ob_camera)

# ---- scene / render settings (as saved in the file)
scene.camera = ob_camera
scene.frame_start = 1; scene.frame_end = 250; scene.frame_set(1)
scene.render.engine = 'BLENDER_EEVEE_NEXT'
scene.render.resolution_percentage = 50
scene.render.dither_intensity = 0.0
scene.cycles.use_denoising = False
scene.cycles.samples = 128
scene.cycles.sampling_pattern = 'TABULATED_SOBOL'
scene.cycles.use_adaptive_sampling = False
scene.cycles.use_light_tree = False
scene.cycles.blur_glossy = 0.0
scene.cycles.sample_clamp_indirect = 0.0
scene.view_settings.view_transform = 'Standard'
bpy.context.view_layer.update()
